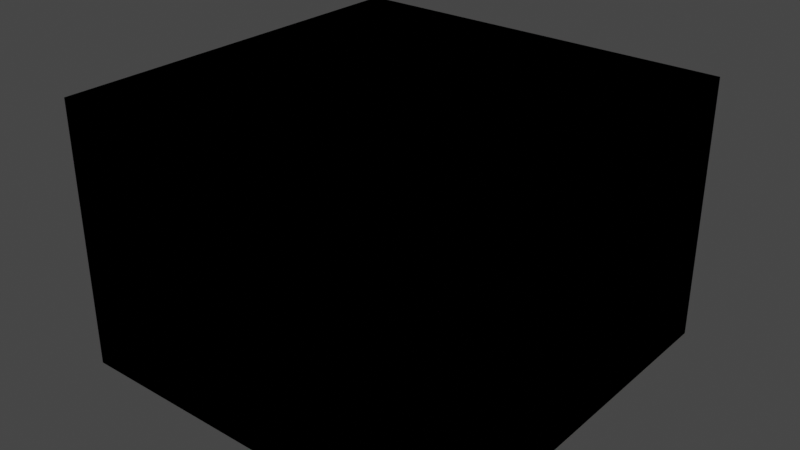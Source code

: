 # Source: mart_3d.blend  (saved by Blender 3.1.7; exported with 4.5.12 LTS)
import bpy
from mathutils import Matrix  # noqa: F401  (used for matrix-valued properties, if any)

bpy.ops.wm.read_factory_settings(use_empty=True)
scene = bpy.context.scene
scene.name = 'Scene'

# ---- collections
col_collection = bpy.data.collections.new('Collection'); scene.collection.children.link(col_collection)

# ---- images (referenced by path relative to the original .blend; pixels are not part of the script)
import os
ASSET_DIR = os.environ.get("B2B_ASSET_DIR", "")  # directory of the original .blend (textures are referenced by path, not embedded)
HERE = os.path.dirname(os.path.abspath(__file__))  # packed textures are extracted next to this script under _unpacked/

def load_image(name, relpath, width, height, colorspace="sRGB"):
    """Load a texture the original file referenced (path relative to the .blend, or extracted next to this script)."""
    p = next((c for c in (os.path.join(HERE, relpath), os.path.join(ASSET_DIR, relpath)) if relpath and os.path.exists(c)), "")
    if p:
        img = bpy.data.images.load(p, check_existing=True)
        img.name = name
    else:  # same state as the original file: an image datablock whose file is absent (Cycles renders it pink)
        img = bpy.data.images.new(name, width, height)
        img.source = "FILE"
        img.filepath = "//" + (relpath or name)
    img.colorspace_settings.name = colorspace
    return img
img_mart_3d_png_002 = load_image('mart_3d.png.002', 'mart_3d.png', 1024, 1024, 'sRGB')

# ---- materials (node trees are filled in below, after node groups)
mat_material = bpy.data.materials.new('Material')
mat_material.alpha_threshold = 0.0
mat_material.use_transparent_shadow = False
mat_material.line_color = (0.0, 0.0, 0.0, 1.0)

# ---- material node trees
mat_material.use_nodes = True; mat_material.node_tree.nodes.clear()
_N = mat_material.node_tree.nodes; _L = mat_material.node_tree.links
n0 = _N.new('ShaderNodeOutputMaterial'); n0.name = 'Material Output'; n0.location = (300, 300)
n1 = _N.new('ShaderNodeBsdfPrincipled'); n1.name = 'Principled BSDF'; n1.location = (10, 300)
n1.distribution = 'GGX'
n1.subsurface_method = 'RANDOM_WALK_SKIN'
n1.inputs[2].default_value = 0.4
n1.inputs[3].default_value = 1.45
n1.inputs[27].default_value = (0.0, 0.0, 0.0, 1.0)
n1.inputs[28].default_value = 1.0
n2 = _N.new('ShaderNodeTexImage'); n2.name = 'Image Texture'; n2.location = (-322, 251)
n2.image = img_mart_3d_png_002
n2.interpolation = 'Closest'
_L.new(n1.outputs[0], n0.inputs[0])
_L.new(n2.outputs[0], n1.inputs[0])
n0.is_active_output = True

# ---- world
world_world = bpy.data.worlds.new('World'); scene.world = world_world
world_world.use_nodes = True; world_world.node_tree.nodes.clear()
_N = world_world.node_tree.nodes; _L = world_world.node_tree.links
n0 = _N.new('ShaderNodeOutputWorld'); n0.name = 'World Output'; n0.location = (300, 300)
n1 = _N.new('ShaderNodeBackground'); n1.name = 'Background'; n1.location = (10, 300)
n1.inputs[0].default_value = (0.05088, 0.05088, 0.05088, 1.0)
_L.new(n1.outputs[0], n0.inputs[0])
n0.is_active_output = True
world_world.color = (0.05088, 0.05088, 0.05088)
world_world.use_sun_shadow = False
world_world.sun_shadow_jitter_overblur = 0.0

# ---- meshes
me_cube = bpy.data.meshes.new('Cube')
me_cube.from_pydata([(6.0, 6.0, -4.0), (6.0, -6.0, -4.0), (-6.0, 6.0, -4.0), (-6.0, -6.0, -4.0)], [], [(2, 0, 1, 3)])
_uv = me_cube.uv_layers.new(name='UVMap')
_uv.uv.foreach_set('vector', [0.6836, 0.07382, 0.9336, 0.07382, 0.9336, 0.3238, 0.6836, 0.3238])
me_cube.materials.append(mat_material)
me_cube.use_remesh_preserve_volume = False
me_cube.use_remesh_preserve_attributes = False
me_cube.use_mirror_vertex_groups = False
me_cube.update()
me_cube_001 = bpy.data.meshes.new('Cube.001')
me_cube_001.from_pydata([(6.0, 6.0, 4.0), (6.0, 6.0, -4.0), (6.0, -6.0, 4.0), (6.0, -6.0, -4.0), (6.0, -0.1245, 4.0), (6.0, 1.942, -4.0), (6.0, 1.942, 4.0), (6.0, -2.184, 4.0), (6.0, -2.184, -4.0), (6.0, 6.0, 1.257), (6.0, -6.0, 1.257), (6.0, -0.1245, 1.257), (6.0, 1.942, 1.257), (6.0, -2.184, 1.257)], [], [(13, 7, 2, 10), (12, 6, 4, 11), (9, 0, 6, 12), (11, 4, 7, 13), (1, 9, 12, 5), (8, 13, 10, 3)])
_uv = me_cube_001.uv_layers.new(name='UVMap')
_uv.uv.foreach_set('vector', [0.1079, 0.6609, 0.1077, 1.004, 0.001741, 1.004, 0.002062, 0.6609, 0.2223, 0.6609, 0.2222, 1.004, 0.1648, 1.004, 0.165, 0.6609, 0.3348, 0.6609, 0.3348, 1.004, 0.2222, 1.004, 0.2223, 0.6609, 0.165, 0.6609, 0.1648, 1.004, 0.1077, 1.004, 0.1079, 0.6609, 0.3348, 0.003185, 0.3348, 0.6609, 0.2223, 0.6609, 0.2225, 0.003185, 0.1083, 0.003185, 0.1079, 0.6609, 0.002062, 0.6609, 0.002677, 0.003185])
me_cube_001.materials.append(mat_material)
me_cube_001.use_remesh_preserve_volume = False
me_cube_001.use_remesh_preserve_attributes = False
me_cube_001.use_mirror_vertex_groups = False
me_cube_001.update()
me_cube_002 = bpy.data.meshes.new('Cube.002')
me_cube_002.from_pydata([(6.0, 6.0, 4.0), (6.0, 6.0, -4.0), (6.0, -6.0, 4.0), (6.0, -6.0, -4.0)], [], [(1, 3, 2, 0)])
_uv = me_cube_002.uv_layers.new(name='UVMap')
_uv.uv.foreach_set('vector', [0.3348, 0.003185, 0.002677, 0.003185, 0.001741, 1.004, 0.3348, 1.004])
me_cube_002.materials.append(mat_material)
me_cube_002.use_remesh_preserve_volume = False
me_cube_002.use_remesh_preserve_attributes = False
me_cube_002.use_mirror_vertex_groups = False
me_cube_002.update()
me_cube_003 = bpy.data.meshes.new('Cube.003')
me_cube_003.from_pydata([(6.0, 6.0, 4.0), (6.0, 6.0, -4.0), (-6.0, 6.0, 4.0), (-6.0, 6.0, -4.0)], [], [(1, 3, 2, 0)])
_uv = me_cube_003.uv_layers.new(name='UVMap')
_uv.uv.foreach_set('vector', [0.3348, 0.003185, 0.66, 0.01171, 0.6617, 1.001, 0.3348, 1.004])
me_cube_003.materials.append(mat_material)
me_cube_003.use_remesh_preserve_volume = False
me_cube_003.use_remesh_preserve_attributes = False
me_cube_003.use_mirror_vertex_groups = False
me_cube_003.update()
me_cube_004 = bpy.data.meshes.new('Cube.004')
me_cube_004.from_pydata([(6.0, 6.0, 4.0), (6.0, 6.0, -4.0), (-6.0, 6.0, 4.0), (-6.0, 6.0, -4.0)], [], [(1, 0, 2, 3)])
_uv = me_cube_004.uv_layers.new(name='UVMap')
_uv.uv.foreach_set('vector', [0.3348, 0.003185, 0.3348, 1.004, 0.6617, 1.001, 0.66, 0.01171])
me_cube_004.materials.append(mat_material)
me_cube_004.use_remesh_preserve_volume = False
me_cube_004.use_remesh_preserve_attributes = False
me_cube_004.use_mirror_vertex_groups = False
me_cube_004.update()
me_cube_005 = bpy.data.meshes.new('Cube.005')
me_cube_005.from_pydata([(6.0, -6.0, 4.0), (6.0, -6.0, -4.0), (-6.0, -6.0, 4.0), (-6.0, -6.0, -4.0)], [], [(1, 0, 2, 3)])
_uv = me_cube_005.uv_layers.new(name='UVMap')
_uv.uv.foreach_set('vector', [0.6633, -0.0002654, 0.6633, 1.003, 0.3374, 1.003, 0.3374, -0.0002654])
me_cube_005.materials.append(mat_material)
me_cube_005.use_remesh_preserve_volume = False
me_cube_005.use_remesh_preserve_attributes = False
me_cube_005.use_mirror_vertex_groups = False
me_cube_005.update()
me_cube_006 = bpy.data.meshes.new('Cube.006')
me_cube_006.from_pydata([(6.0, -6.0, 4.0), (6.0, -6.0, -4.0), (-6.0, -6.0, 4.0), (-6.0, -6.0, -4.0)], [], [(1, 3, 2, 0)])
_uv = me_cube_006.uv_layers.new(name='UVMap')
_uv.uv.foreach_set('vector', [0.6633, -0.0002654, 0.3374, -0.0002654, 0.3374, 1.003, 0.6633, 1.003])
me_cube_006.materials.append(mat_material)
me_cube_006.use_remesh_preserve_volume = False
me_cube_006.use_remesh_preserve_attributes = False
me_cube_006.use_mirror_vertex_groups = False
me_cube_006.update()
me_cube_007 = bpy.data.meshes.new('Cube.007')
me_cube_007.from_pydata([(-6.0, 6.0, 4.0), (-6.0, 6.0, -4.0), (-6.0, -6.0, 4.0), (-6.0, -6.0, -4.0)], [], [(3, 2, 0, 1)])
_uv = me_cube_007.uv_layers.new(name='UVMap')
_uv.uv.foreach_set('vector', [0.6673, 0.0, 1.001, 0.0, 1.001, 1.005, 0.6673, 1.005])
me_cube_007.materials.append(mat_material)
me_cube_007.use_remesh_preserve_volume = False
me_cube_007.use_remesh_preserve_attributes = False
me_cube_007.use_mirror_vertex_groups = False
me_cube_007.update()
me_cube_008 = bpy.data.meshes.new('Cube.008')
me_cube_008.from_pydata([(-6.0, 6.0, 4.0), (-6.0, 6.0, -4.0), (-6.0, -6.0, 4.0), (-6.0, -6.0, -4.0)], [], [(3, 1, 0, 2)])
_uv = me_cube_008.uv_layers.new(name='UVMap')
_uv.uv.foreach_set('vector', [0.6673, 0.0, 0.6673, 1.005, 1.001, 1.005, 1.001, 0.0])
me_cube_008.materials.append(mat_material)
me_cube_008.use_remesh_preserve_volume = False
me_cube_008.use_remesh_preserve_attributes = False
me_cube_008.use_mirror_vertex_groups = False
me_cube_008.update()
me_cube_009 = bpy.data.meshes.new('Cube.009')
me_cube_009.from_pydata([(6.0, 6.0, 4.0), (6.0, -6.0, 4.0), (-6.0, 6.0, 4.0), (-6.0, -6.0, 4.0)], [], [(0, 2, 3, 1)])
_uv = me_cube_009.uv_layers.new(name='UVMap')
_uv.uv.foreach_set('vector', [0.7507, 0.5, 0.875, 0.5, 0.875, 0.75, 0.7507, 0.75])
me_cube_009.materials.append(mat_material)
me_cube_009.use_remesh_preserve_volume = False
me_cube_009.use_remesh_preserve_attributes = False
me_cube_009.use_mirror_vertex_groups = False
me_cube_009.update()
me_cube_010 = bpy.data.meshes.new('Cube.010')
me_cube_010.from_pydata([(6.0, 6.0, 4.0), (6.0, -6.0, 4.0), (-6.0, 6.0, 4.0), (-6.0, -6.0, 4.0)], [], [(0, 1, 3, 2)])
_uv = me_cube_010.uv_layers.new(name='UVMap')
_uv.uv.foreach_set('vector', [0.7507, 0.5, 0.7507, 0.75, 0.875, 0.75, 0.875, 0.5])
me_cube_010.materials.append(mat_material)
me_cube_010.use_remesh_preserve_volume = False
me_cube_010.use_remesh_preserve_attributes = False
me_cube_010.use_mirror_vertex_groups = False
me_cube_010.update()
me_cube_011 = bpy.data.meshes.new('Cube.011')
me_cube_011.from_pydata([(6.0, 6.0, -4.0), (6.0, -6.0, -4.0), (-6.0, 6.0, -4.0), (-6.0, -6.0, -4.0)], [], [(2, 3, 1, 0)])
_uv = me_cube_011.uv_layers.new(name='UVMap')
_uv.uv.foreach_set('vector', [0.6836, 0.07382, 0.6836, 0.3238, 0.9336, 0.3238, 0.9336, 0.07382])
me_cube_011.materials.append(mat_material)
me_cube_011.use_remesh_preserve_volume = False
me_cube_011.use_remesh_preserve_attributes = False
me_cube_011.use_mirror_vertex_groups = False
me_cube_011.update()
me_cube_012 = bpy.data.meshes.new('Cube.012')
me_cube_012.from_pydata([(6.0, -0.1245, -4.0), (6.0, -2.184, -4.0), (6.0, -0.1245, 1.257), (6.0, -2.184, 1.257)], [], [(0, 2, 3, 1)])
_uv = me_cube_012.uv_layers.new(name='UVMap')
_uv.uv.foreach_set('vector', [0.1653, 0.003185, 0.165, 0.6609, 0.1079, 0.6609, 0.1083, 0.003185])
me_cube_012.materials.append(mat_material)
me_cube_012.use_remesh_preserve_volume = False
me_cube_012.use_remesh_preserve_attributes = False
me_cube_012.use_mirror_vertex_groups = False
me_cube_012.update()
me_cube_013 = bpy.data.meshes.new('Cube.013')
me_cube_013.from_pydata([(6.0, -0.1245, -4.0), (6.0, 1.942, -4.0), (6.0, -0.1245, 1.257), (6.0, 1.942, 1.257)], [], [(1, 3, 2, 0)])
_uv = me_cube_013.uv_layers.new(name='UVMap')
_uv.uv.foreach_set('vector', [0.2225, 0.003185, 0.2223, 0.6609, 0.165, 0.6609, 0.1653, 0.003185])
me_cube_013.materials.append(mat_material)
me_cube_013.use_remesh_preserve_volume = False
me_cube_013.use_remesh_preserve_attributes = False
me_cube_013.use_mirror_vertex_groups = False
me_cube_013.update()

# ---- objects
ob_floor___out = bpy.data.objects.new('Floor - Out', me_cube)
ob_front___out = bpy.data.objects.new('Front - Out', me_cube_001)
ob_front___in = bpy.data.objects.new('Front - In', me_cube_002)
ob_right___out = bpy.data.objects.new('Right - Out', me_cube_003)
ob_right___in = bpy.data.objects.new('Right - In', me_cube_004)
ob_left___out = bpy.data.objects.new('Left - Out', me_cube_005)
ob_left___in = bpy.data.objects.new('Left - In', me_cube_006)
ob_back___out = bpy.data.objects.new('Back - Out', me_cube_007)
ob_back___in = bpy.data.objects.new('Back - In', me_cube_008)
ob_roof___out = bpy.data.objects.new('Roof - Out', me_cube_009)
ob_roof___in = bpy.data.objects.new('Roof - In', me_cube_010)
ob_floor___in = bpy.data.objects.new('Floor - In', me_cube_011)
ob_left_door = bpy.data.objects.new('Left Door', me_cube_012)
ob_right_door = bpy.data.objects.new('Right Door', me_cube_013)

# ---- transforms, parenting, visibility, modifiers, constraints
ob_floor___out.location = (0.0, 0.0, 0.0)
ob_floor___out.lock_rotations_4d = False
ob_floor___out.empty_display_type = 'ARROWS'
ob_floor___out.lineart.crease_threshold = 0.0
ob_front___out.location = (0.0, 0.0, 0.0)
ob_front___out.lock_rotations_4d = False
ob_front___out.empty_display_type = 'ARROWS'
ob_front___out.lineart.crease_threshold = 0.0
ob_front___in.location = (0.0, 0.0, 0.0)
ob_front___in.lock_rotations_4d = False
ob_front___in.empty_display_type = 'ARROWS'
ob_front___in.lineart.crease_threshold = 0.0
ob_right___out.location = (0.0, 0.0, 0.0)
ob_right___out.lock_rotations_4d = False
ob_right___out.empty_display_type = 'ARROWS'
ob_right___out.lineart.crease_threshold = 0.0
ob_right___in.location = (0.0, 0.0, 0.0)
ob_right___in.lock_rotations_4d = False
ob_right___in.empty_display_type = 'ARROWS'
ob_right___in.lineart.crease_threshold = 0.0
ob_left___out.location = (0.0, 0.0, 0.0)
ob_left___out.lock_rotations_4d = False
ob_left___out.empty_display_type = 'ARROWS'
ob_left___out.lineart.crease_threshold = 0.0
ob_left___in.location = (0.0, 0.0, 0.0)
ob_left___in.lock_rotations_4d = False
ob_left___in.empty_display_type = 'ARROWS'
ob_left___in.lineart.crease_threshold = 0.0
ob_back___out.location = (0.0, 0.0, 0.0)
ob_back___out.lock_rotations_4d = False
ob_back___out.empty_display_type = 'ARROWS'
ob_back___out.lineart.crease_threshold = 0.0
ob_back___in.location = (0.0, 0.0, 0.0)
ob_back___in.lock_rotations_4d = False
ob_back___in.empty_display_type = 'ARROWS'
ob_back___in.lineart.crease_threshold = 0.0
ob_roof___out.location = (0.0, 0.0, 0.0)
ob_roof___out.lock_rotations_4d = False
ob_roof___out.empty_display_type = 'ARROWS'
ob_roof___out.lineart.crease_threshold = 0.0
ob_roof___in.location = (0.0, 0.0, 0.0)
ob_roof___in.lock_rotations_4d = False
ob_roof___in.empty_display_type = 'ARROWS'
ob_roof___in.lineart.crease_threshold = 0.0
ob_floor___in.location = (0.0, 0.0, 0.0)
ob_floor___in.lock_rotations_4d = False
ob_floor___in.empty_display_type = 'ARROWS'
ob_floor___in.lineart.crease_threshold = 0.0
ob_left_door.location = (0.0, 0.0, 0.0)
ob_left_door.lock_rotations_4d = False
ob_left_door.empty_display_type = 'ARROWS'
ob_left_door.lineart.crease_threshold = 0.0
ob_right_door.location = (0.0, 0.0, 0.0)
ob_right_door.lock_rotations_4d = False
ob_right_door.empty_display_type = 'ARROWS'
ob_right_door.lineart.crease_threshold = 0.0

# ---- collection membership
col_collection.objects.link(ob_floor___out)
col_collection.objects.link(ob_front___out)
col_collection.objects.link(ob_front___in)
col_collection.objects.link(ob_right___out)
col_collection.objects.link(ob_right___in)
col_collection.objects.link(ob_left___out)
col_collection.objects.link(ob_left___in)
col_collection.objects.link(ob_back___out)
col_collection.objects.link(ob_back___in)
col_collection.objects.link(ob_roof___out)
col_collection.objects.link(ob_roof___in)
col_collection.objects.link(ob_floor___in)
col_collection.objects.link(ob_left_door)
col_collection.objects.link(ob_right_door)

# ---- scene / render settings (as saved in the file)
scene.frame_start = 1; scene.frame_end = 250; scene.frame_set(1)
scene.render.engine = 'BLENDER_EEVEE_NEXT'
scene.cycles.sampling_pattern = 'TABULATED_SOBOL'
scene.cycles.use_light_tree = False
scene.view_settings.view_transform = 'Filmic'
bpy.context.view_layer.update()

# ---- added for rendering (the .blend has no active camera and no usable light): camera, sun
cam_auto = bpy.data.cameras.new('AutoCamera')
cam_auto.lens = 50.0
cam_auto.sensor_width = 36.0
cam_auto.clip_end = 1000.0
ob_auto_camera = bpy.data.objects.new('AutoCamera', cam_auto)
scene.collection.objects.link(ob_auto_camera)
ob_auto_camera.location = (17.3588, -20.8305, 13.887)
ob_auto_camera.rotation_euler = (1.09748, -7.21219e-08, 0.694738)
scene.camera = ob_auto_camera
light_auto_sun = bpy.data.lights.new('AutoSun', 'SUN')
light_auto_sun.energy = 3.0
light_auto_sun.angle = 0.0523599
ob_auto_sun = bpy.data.objects.new('AutoSun', light_auto_sun)
scene.collection.objects.link(ob_auto_sun)
ob_auto_sun.rotation_euler = (0.872665, 0.174533, 0.523599)
bpy.context.view_layer.update()

